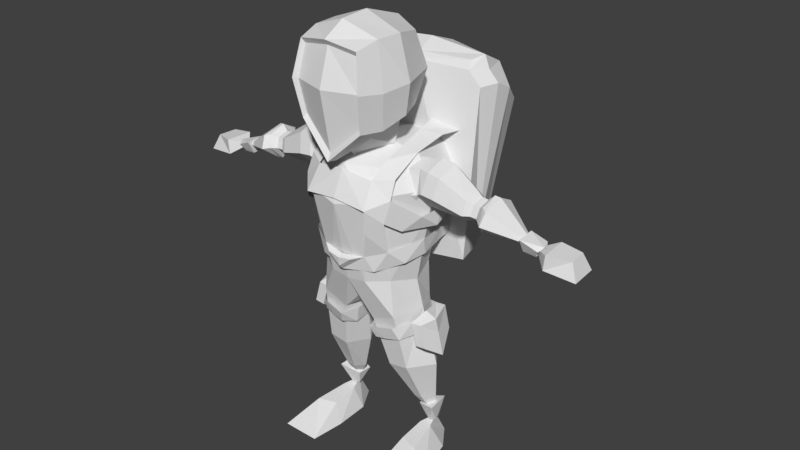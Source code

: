 # Source: AnimationCharColobot1.blend  (saved by Blender 2.79.0; exported with 4.5.12 LTS)
import bpy
from mathutils import Matrix  # noqa: F401  (used for matrix-valued properties, if any)

bpy.ops.wm.read_factory_settings(use_empty=True)
scene = bpy.context.scene
scene.name = 'Scene'

# ---- collections
col_collection_1 = bpy.data.collections.new('Collection 1'); scene.collection.children.link(col_collection_1)

# ---- world
world_world = bpy.data.worlds.new('World'); scene.world = world_world
world_world.color = (0.05088, 0.05088, 0.05088)
world_world.use_sun_shadow = False
world_world.sun_shadow_jitter_overblur = 0.0
world_world.cycles.sampling_method = 'MANUAL'

# ---- meshes
me_cube_005 = bpy.data.meshes.new('Cube.005')
me_cube_005.from_pydata([(0.4777, 0.0, 5.61), (0.4818, -0.7155, 5.079), (0.3324, 0.4426, 5.511), (0.3324, 0.4426, 4.626), (0.4035, -0.6312, 5.533), (0.4268, -0.6242, 4.59), (0.5652, 0.0, 4.676), (0.4318, 0.5421, 5.068), (0.6236, 0.0, 5.068), (0.4531, -0.3368, 5.61), (0.5694, -0.3918, 5.038), (0.5102, -0.3368, 4.575), (0.4378, -0.6617, 5.071), (0.3752, -0.5942, 5.471), (0.3939, -0.5887, 4.64), (0.627, 0.1496, 4.181), (0.6989, 0.1751, 2.158), (0.6655, 0.8518, 3.802), (0.5572, -0.2183, 2.128), (0.4989, -0.1963, 4.077), (0.5294, 0.5142, 2.13), (0.4989, 0.838, 4.077), (0.5787, -0.3533, 3.802), (0.8558, 0.1496, 3.802), (0.3021, 0.4798, 2.005), (0.3328, 0.9268, 3.802), (0.3135, 0.1496, 4.235), (0.2495, 0.838, 4.177), (0.2495, -0.3083, 4.077), (0.2252, -0.2085, 1.995), (0.405, -0.5555, 3.719), (0.5169, 0.5034, 2.627), (0.5109, -0.2198, 2.627), (0.6215, 0.1496, 2.537), (0.2585, 0.6765, 2.627), (0.2555, -0.3942, 2.602), (0.7462, 0.3954, 0.7555), (0.6409, 0.2415, 0.7416), (0.6381, 0.5413, 0.7412), (0.5291, 0.537, 0.7269), (0.5248, 0.2467, 0.7263), (0.4334, 0.3741, 0.7143), (0.1885, 0.1708, 1.99), (0.6702, 0.5054, 0.3516), (0.3686, -0.07156, 1.319), (0.3975, 0.5826, 1.322), (0.6182, 0.5828, 1.351), (0.8422, 0.2729, 1.336), (0.629, -0.06351, 1.352), (0.2125, 0.235, 1.298), (0.6135, 0.6529, 3.39), (0.5168, -0.4454, 3.745), (0.631, 0.68, 3.529), (0.8012, 0.1496, 3.507), (0.4488, 1.668, 2.816), (0.6546, 1.453, 2.712), (0.8729, 1.679, 4.475), (0.7151, 1.759, 4.483), (1.0, 1.384, 4.721), (0.9028, 1.442, 4.805), (0.9186, 0.667, 2.687), (0.8333, 1.018, 2.695), (0.9186, 0.9015, 4.831), (1.0, 1.143, 4.84), (0.7501, 0.9015, 5.007), (0.8666, 1.143, 4.979), (0.5863, 1.851, 4.558), (0.7165, 1.558, 4.941), (0.7848, 1.169, 5.133), (0.7056, 1.005, 5.094), (0.3027, -0.4502, 2.975), (0.5575, -0.3163, 3.063), (0.3984, -0.3843, 2.778), (0.6523, -0.1169, 2.874), (0.7372, 0.1252, 3.13), (0.7198, 0.178, 2.912), (0.6803, 0.5122, 3.124), (0.6361, 0.5992, 2.936), (0.6817, 0.9413, 2.996), (0.168, -0.5482, 2.936), (0.4171, -0.1473, 4.151), (0.6329, 0.137, 4.202), (0.3617, 0.4999, 4.304), (0.637, 0.5792, 4.279), (0.3021, 0.8293, 4.34), (0.7644, 1.039, 4.274), (0.3958, -0.4142, 3.971), (0.6329, -0.2674, 4.001), (0.6438, -0.3696, 3.774), (0.4351, -0.5951, 3.663), (0.5857, -0.4173, 3.483), (0.6802, -0.2134, 3.341), (0.832, -0.03162, 3.509), (0.8613, 0.217, 3.319), (0.859, 0.3149, 3.533), (0.8123, 0.922, 3.58), (0.7999, 1.049, 3.777), (0.1899, -0.2067, 4.371), (0.3022, 0.1236, 4.235), (0.3174, 0.1984, 4.541), (0.1173, 0.0382, 4.572), (0.393, -0.5353, 3.332), (0.6943, -0.04373, 2.031), (0.7716, 0.2125, 1.846), (0.7452, 0.1772, 2.126), (0.631, 0.5202, 2.043), (0.5669, 0.5579, 1.826), (0.6012, -0.1684, 1.805), (0.5456, -0.2444, 1.982), (0.4242, -0.2105, 1.778), (0.233, -0.2962, 1.923), (0.2825, -0.2318, 1.764), (0.1894, -0.04769, 1.708), (0.1549, -0.05373, 1.924), (0.3151, 0.6017, 1.99), (0.3291, 0.5827, 1.811), (0.1548, 0.274, 1.957), (0.19, 0.2576, 1.752), (0.8308, -0.03862, 2.042), (0.908, 0.2177, 1.858), (0.892, 0.1823, 2.059), (0.7674, 0.5253, 2.054), (0.7716, -0.05216, 1.737), (0.8489, 0.2041, 1.553), (0.7083, 0.5118, 1.749), (0.8447, 0.5169, 1.76), (0.908, -0.04706, 1.748), (0.9853, 0.2092, 1.564), (0.5127, -0.5816, 0.00853), (0.6676, 0.5054, 0.3522), (0.6726, 0.6918, 0.00853), (1.015, -0.5816, 0.00853), (0.4616, -0.1207, 0.00853), (0.5817, -0.06818, 0.271), (0.9991, -0.1207, 0.00853), (0.8319, -0.1473, 0.2678), (0.8883, 0.3803, 0.00853), (0.5834, 0.288, 0.3192), (0.7481, 0.285, 0.3219), (0.4843, 0.361, 0.00853), (0.6055, 0.1986, 4.131), (0.7654, 0.2154, 4.142), (0.599, 0.4174, 4.025), (0.7734, 0.003661, 4.082), (0.6327, -0.03315, 4.057), (0.7656, -0.05021, 3.769), (0.6709, -0.1409, 3.773), (0.7645, 0.3823, 3.962), (0.6311, 0.466, 3.671), (0.762, 0.3225, 3.674), (0.6639, 0.2726, 3.508), (0.7591, 0.1227, 3.61), (0.6839, -0.004175, 3.56), (0.9095, 0.2481, 4.18), (0.906, -0.03267, 4.085), (0.8629, -0.1041, 3.827), (0.8674, 0.4695, 3.969), (0.8366, 0.3902, 3.685), (0.8185, 0.1251, 3.59), (1.074, 0.2481, 4.152), (1.071, -0.03267, 4.06), (1.029, -0.1041, 3.81), (1.033, 0.4695, 3.949), (1.003, 0.3902, 3.672), (0.9855, 0.1251, 3.58), (1.412, 0.232, 3.923), (1.411, 0.0203, 3.871), (1.387, -0.03358, 3.697), (1.387, 0.3989, 3.775), (1.37, 0.3392, 3.62), (1.359, 0.1393, 3.569), (1.485, 0.2207, 3.873), (1.485, 0.05746, 3.833), (1.466, 0.01591, 3.699), (1.466, 0.3494, 3.759), (1.453, 0.3033, 3.639), (1.444, 0.1492, 3.599), (1.57, 0.2199, 3.864), (1.57, 0.06029, 3.825), (1.551, 0.01968, 3.694), (1.551, 0.3457, 3.753), (1.539, 0.3006, 3.636), (1.53, 0.15, 3.597), (2.253, 0.1827, 3.51), (1.714, -0.04281, 3.848), (1.689, -0.1176, 3.69), (1.65, 0.1224, 3.512), (1.666, 0.4, 3.583), (1.689, 0.483, 3.799), (1.714, 0.2512, 3.92), (1.642, 0.01051, 3.862), (1.584, 0.1367, 3.518), (1.621, 0.412, 3.81), (1.618, -0.04661, 3.7), (1.598, 0.3486, 3.591), (1.645, 0.235, 3.935), (0.5096, 0.1601, 3.818), (2.115, 0.03711, 3.617), (2.364, 0.1621, 3.557), (2.107, 0.2849, 3.632), (2.306, 0.3147, 3.551), (2.331, 0.08586, 3.518), (2.115, 0.1284, 3.439), (2.277, 0.1391, 3.424), (2.114, 0.2602, 3.448), (2.302, 0.3165, 3.482), (0.7866, 0.2622, 0.6327), (0.7357, 0.4253, 0.3395), (0.7626, 0.5625, 0.6567), (0.6944, 0.541, 0.3395), (0.6738, 0.3772, 0.3395), (0.5223, 0.3428, 0.5602), (0.5884, 0.4112, 0.3395), (0.5111, 0.5444, 0.5539), (0.6386, 0.5473, 0.3395), (-0.4777, 0.0, 5.61), (-0.4818, -0.7155, 5.079), (0.0, -0.5421, 4.159), (0.0, -0.3918, 5.769), (-0.3324, 0.4426, 5.511), (-0.3324, 0.4426, 4.626), (-0.4035, -0.6312, 5.533), (-0.4268, -0.6242, 4.59), (-0.5652, 0.0, 4.676), (-0.4318, 0.5421, 5.068), (0.0, 0.5421, 5.61), (0.0, 0.5421, 4.526), (0.0, 0.6955, 5.068), (-0.6236, 0.0, 5.068), (0.0, 0.0, 4.403), (0.0, 0.0, 5.791), (-0.4531, -0.3368, 5.61), (-0.5694, -0.3918, 5.038), (-0.5102, -0.3368, 4.575), (0.0, -0.6848, 5.604), (0.0, -0.6924, 4.183), (-0.4378, -0.6617, 5.071), (0.0, -0.7832, 5.06), (0.0, -0.6432, 4.281), (0.0, -0.6371, 5.534), (-0.3752, -0.5942, 5.471), (-0.3939, -0.5887, 4.64), (-0.627, 0.1496, 4.181), (-0.6989, 0.1751, 2.158), (-0.6655, 0.8518, 3.802), (-0.5572, -0.2183, 2.128), (-0.4989, -0.1963, 4.077), (-0.5294, 0.5142, 2.13), (-0.4989, 0.838, 4.077), (0.0, 0.5923, 2.24), (0.0, 0.838, 4.18), (0.0, -0.1544, 2.258), (0.0, -0.4204, 4.077), (-0.5787, -0.3533, 3.802), (0.0, 0.1496, 4.314), (0.0, -0.6191, 3.637), (0.0, 0.9471, 3.802), (-0.8558, 0.1496, 3.802), (-0.3021, 0.4798, 2.005), (-0.3328, 0.9268, 3.802), (-0.3135, 0.1496, 4.235), (-0.2495, 0.838, 4.177), (-0.2495, -0.3083, 4.077), (-0.2252, -0.2085, 1.995), (-0.405, -0.5555, 3.719), (-0.5169, 0.5034, 2.627), (-0.5109, -0.2198, 2.627), (0.0, -0.4108, 2.577), (0.0, 0.6893, 2.627), (-0.6215, 0.1496, 2.537), (-0.2585, 0.6765, 2.627), (-0.2555, -0.3942, 2.602), (-0.7462, 0.3954, 0.7555), (-0.6409, 0.2415, 0.7416), (-0.6381, 0.5413, 0.7412), (-0.5291, 0.537, 0.7269), (-0.5248, 0.2467, 0.7263), (-0.4334, 0.3741, 0.7143), (0.0, 0.1675, 2.123), (-0.1885, 0.1708, 1.99), (-0.6702, 0.5054, 0.3516), (-0.3686, -0.07156, 1.319), (-0.3975, 0.5826, 1.322), (-0.6182, 0.5828, 1.351), (-0.8422, 0.2729, 1.336), (-0.629, -0.06351, 1.352), (-0.2125, 0.235, 1.298), (0.0, 1.668, 2.816), (-0.6135, 0.6529, 3.39), (-0.5168, -0.4454, 3.745), (-0.631, 0.68, 3.529), (-0.8012, 0.1496, 3.507), (0.0, 1.825, 4.49), (-0.4488, 1.668, 2.816), (-0.6546, 1.453, 2.712), (-0.8729, 1.679, 4.475), (-0.7151, 1.759, 4.483), (-1.0, 1.384, 4.721), (-0.9028, 1.442, 4.805), (0.0, 0.9865, 2.415), (0.0, 0.7451, 2.496), (0.0, 0.8235, 5.007), (-0.9186, 0.667, 2.687), (-0.8333, 1.018, 2.695), (-0.9186, 0.9015, 4.831), (-1.0, 1.143, 4.84), (-0.7501, 0.9015, 5.007), (-0.8666, 1.143, 4.979), (0.0, 1.924, 4.558), (0.0, 1.575, 5.054), (-0.5863, 1.851, 4.558), (-0.7165, 1.558, 4.941), (-0.7848, 1.169, 5.133), (-0.7056, 1.005, 5.094), (0.0, 1.169, 5.203), (0.0, 0.9278, 5.075), (0.0, 1.916, 4.146), (0.0, -0.4941, 2.945), (-0.3027, -0.4502, 2.975), (0.0, -0.4951, 2.738), (-0.5575, -0.3163, 3.063), (-0.3984, -0.3843, 2.778), (-0.6523, -0.1169, 2.874), (-0.7372, 0.1252, 3.13), (-0.7198, 0.178, 2.912), (-0.6803, 0.5122, 3.124), (-0.6361, 0.5992, 2.936), (-0.6817, 0.9413, 2.996), (0.0, -0.5533, 2.799), (0.0, -0.5653, 2.918), (-0.168, -0.5482, 2.936), (-0.4171, -0.1473, 4.151), (-0.6329, 0.137, 4.202), (-0.3617, 0.4999, 4.304), (-0.637, 0.5792, 4.279), (-0.3021, 0.8293, 4.34), (-0.7644, 1.039, 4.274), (-0.3958, -0.4142, 3.971), (-0.6329, -0.2674, 4.001), (-0.6438, -0.3696, 3.774), (-0.4351, -0.5951, 3.663), (-0.5857, -0.4173, 3.483), (-0.6802, -0.2134, 3.341), (-0.832, -0.03162, 3.509), (-0.8613, 0.217, 3.319), (-0.859, 0.3149, 3.533), (-0.8123, 0.922, 3.58), (-0.7999, 1.049, 3.777), (-0.1899, -0.2067, 4.371), (-0.3022, 0.1236, 4.235), (-0.3174, 0.1984, 4.541), (0.0, -0.2671, 4.131), (0.0, -0.3542, 4.283), (0.0, 0.3869, 4.272), (0.0, 0.4505, 4.498), (-0.1173, 0.0382, 4.572), (0.0, 1.381, 2.415), (0.0, -0.4616, 4.033), (0.0, -0.6161, 3.711), (-0.393, -0.5353, 3.332), (-0.6943, -0.04373, 2.031), (-0.7716, 0.2125, 1.846), (-0.7452, 0.1772, 2.126), (-0.631, 0.5202, 2.043), (-0.5669, 0.5579, 1.826), (-0.6012, -0.1684, 1.805), (-0.5456, -0.2444, 1.982), (-0.4242, -0.2105, 1.778), (-0.233, -0.2962, 1.923), (-0.2825, -0.2318, 1.764), (-0.1894, -0.04769, 1.708), (-0.1549, -0.05373, 1.924), (-0.3151, 0.6017, 1.99), (-0.3291, 0.5827, 1.811), (-0.1548, 0.274, 1.957), (-0.19, 0.2576, 1.752), (-0.8308, -0.03862, 2.042), (-0.908, 0.2177, 1.858), (-0.892, 0.1823, 2.059), (-0.7674, 0.5253, 2.054), (-0.7716, -0.05216, 1.737), (-0.8489, 0.2041, 1.553), (-0.7083, 0.5118, 1.749), (-0.8447, 0.5169, 1.76), (-0.908, -0.04706, 1.748), (-0.9853, 0.2092, 1.564), (-0.5127, -0.5816, 0.002513), (-0.6676, 0.5054, 0.3522), (-0.6726, 0.6918, 0.005355), (-1.015, -0.5816, 0.01145), (-0.4616, -0.1207, 0.00675), (-0.5817, -0.06818, 0.271), (-0.9991, -0.1207, 0.0163), (-0.8319, -0.1473, 0.2678), (-0.8883, 0.3803, 0.01116), (-0.5834, 0.288, 0.3192), (-0.7481, 0.285, 0.3219), (-0.4843, 0.361, 0.004092), (-0.6055, 0.1986, 4.131), (-0.7654, 0.2154, 4.142), (-0.599, 0.4174, 4.025), (-0.7734, 0.003661, 4.082), (-0.6327, -0.03315, 4.057), (-0.7656, -0.05021, 3.769), (-0.6709, -0.1409, 3.773), (-0.7645, 0.3823, 3.962), (-0.6311, 0.466, 3.671), (-0.762, 0.3225, 3.674), (-0.6639, 0.2726, 3.508), (-0.7591, 0.1227, 3.61), (-0.6839, -0.004175, 3.56), (-0.9095, 0.2481, 4.18), (-0.906, -0.03267, 4.085), (-0.8629, -0.1041, 3.827), (-0.8674, 0.4695, 3.969), (-0.8366, 0.3902, 3.685), (-0.8185, 0.1251, 3.59), (-1.074, 0.2481, 4.152), (-1.071, -0.03267, 4.06), (-1.029, -0.1041, 3.81), (-1.033, 0.4695, 3.949), (-1.003, 0.3902, 3.672), (-0.9855, 0.1251, 3.58), (-1.412, 0.232, 3.923), (-1.411, 0.0203, 3.871), (-1.387, -0.03358, 3.697), (-1.387, 0.3989, 3.775), (-1.37, 0.3392, 3.62), (-1.359, 0.1393, 3.569), (-1.485, 0.2207, 3.873), (-1.485, 0.05746, 3.833), (-1.466, 0.01591, 3.699), (-1.466, 0.3494, 3.759), (-1.453, 0.3033, 3.639), (-1.444, 0.1492, 3.599), (-1.57, 0.2199, 3.864), (-1.57, 0.06029, 3.825), (-1.551, 0.01968, 3.694), (-1.551, 0.3457, 3.753), (-1.539, 0.3006, 3.636), (-1.53, 0.15, 3.597), (-2.253, 0.1827, 3.51), (-1.714, -0.04281, 3.848), (-1.689, -0.1176, 3.69), (-1.65, 0.1224, 3.512), (-1.666, 0.4, 3.583), (-1.689, 0.483, 3.799), (-1.714, 0.2512, 3.92), (-1.642, 0.01051, 3.862), (-1.584, 0.1367, 3.518), (-1.621, 0.412, 3.81), (-1.618, -0.04661, 3.7), (-1.598, 0.3486, 3.591), (-1.645, 0.235, 3.935), (-0.5096, 0.1601, 3.818), (-2.115, 0.03711, 3.617), (-2.364, 0.1621, 3.557), (-2.107, 0.2849, 3.632), (-2.306, 0.3147, 3.551), (-2.331, 0.08586, 3.518), (-2.115, 0.1284, 3.439), (-2.277, 0.1391, 3.424), (-2.114, 0.2602, 3.448), (-2.302, 0.3165, 3.482), (-0.7866, 0.2622, 0.6327), (-0.7357, 0.4253, 0.3395), (-0.7626, 0.5625, 0.6567), (-0.6944, 0.541, 0.3395), (-0.6738, 0.3772, 0.3395), (-0.5223, 0.3428, 0.5602), (-0.5884, 0.4112, 0.3395), (-0.5111, 0.5444, 0.5539), (-0.6386, 0.5473, 0.3395), (2.115, 0.03711, 3.617), (2.107, 0.2849, 3.632), (2.115, 0.1284, 3.439), (2.114, 0.2602, 3.448), (2.113, 0.1777, 3.534), (-2.113, 0.1777, 3.534), (0.6456, 0.428, 0.6009), (-0.6456, 0.428, 0.6009), (2.253, 0.1827, 3.51), (2.812, 0.4255, 3.331), (2.446, 0.3759, 3.569), (2.424, 0.3759, 3.375), (2.473, 0.007207, 3.566), (2.451, 0.007207, 3.372), (2.721, 0.3659, 3.538), (2.839, 0.05679, 3.328), (2.748, 0.1164, 3.535), (-2.253, 0.1827, 3.51), (-2.812, 0.4255, 3.331), (-2.446, 0.3759, 3.569), (-2.424, 0.3759, 3.375), (-2.473, 0.007207, 3.566), (-2.451, 0.007207, 3.372), (-2.721, 0.3659, 3.538), (-2.839, 0.05679, 3.328), (-2.748, 0.1164, 3.535)], [], [(4, 234, 239, 13), (5, 1, 12, 14), (7, 2, 0, 8), (3, 7, 8, 6), (6, 8, 10, 11), (226, 227, 7, 3), (229, 6, 11), (11, 217, 229), (8, 0, 9, 10), (227, 225, 2, 7), (226, 3, 6, 229), (0, 230, 218, 9), (2, 225, 230, 0), (4, 1, 10, 9), (234, 4, 9, 218), (5, 235, 217, 11), (1, 5, 11, 10), (12, 13, 239, 237), (14, 12, 237, 238), (235, 5, 14, 238), (1, 4, 13, 12), (30, 28, 252, 255), (23, 15, 19, 22), (35, 30, 255, 267), (34, 268, 256, 25), (17, 21, 15, 23), (26, 27, 250, 254), (28, 26, 254, 252), (31, 34, 25, 17, 52, 50), (32, 51, 30, 35), (249, 24, 42, 278), (18, 32, 35, 29), (20, 24, 34, 31), (20, 31, 33, 16), (16, 33, 32, 18), (24, 249, 268, 34), (29, 35, 267, 251), (44, 49, 41, 40), (45, 46, 38, 39), (47, 48, 37, 36), (48, 44, 40, 37), (46, 47, 36, 38), (278, 42, 29, 251), (40, 41, 43), (39, 38, 43), (36, 37, 43), (37, 40, 43), (38, 36, 43), (41, 39, 43), (41, 49, 45, 39), (20, 16, 47, 46), (18, 29, 44, 48), (16, 18, 48, 47), (24, 20, 46, 45), (24, 45, 49, 42), (29, 42, 49, 44), (55, 58, 61), (65, 59, 67, 68), (63, 58, 59, 65), (287, 292, 57, 54), (22, 53, 23), (53, 52, 17, 23), (308, 66, 316), (58, 56, 57, 59), (56, 55, 54, 57), (60, 62, 64, 301), (299, 61, 300), (64, 62, 63, 65), (62, 60, 61, 63), (301, 64, 69, 315), (287, 54, 356), (58, 55, 56), (61, 58, 63), (309, 67, 66), (67, 309, 68), (315, 69, 68), (59, 57, 66, 67), (64, 65, 68, 69), (66, 57, 316), (57, 292, 316), (66, 308, 309), (68, 309, 314), (68, 314, 315), (301, 300, 60), (319, 70, 79, 328), (70, 319, 72), (70, 72, 71), (72, 73, 71), (73, 74, 71), (74, 73, 75), (75, 76, 74), (76, 75, 77), (76, 77, 78), (329, 328, 79), (70, 317, 329, 79), (51, 32, 33, 53, 22), (31, 52, 53, 33), (22, 19, 28, 51), (19, 15, 26, 28), (15, 21, 27, 26), (51, 28, 30), (81, 82, 80), (82, 81, 83), (82, 83, 85, 84), (81, 80, 87), (87, 80, 86), (88, 87, 86), (89, 90, 88), (90, 91, 88), (91, 92, 88), (92, 91, 93), (93, 94, 92), (94, 93, 95, 96), (98, 99, 97), (98, 97, 351), (351, 97, 352), (99, 98, 353), (353, 354, 99), (99, 354, 100), (352, 97, 100), (97, 99, 100), (356, 55, 61), (356, 54, 55), (61, 299, 356), (300, 61, 60), (71, 90, 101), (89, 86, 357, 358), (101, 90, 89), (101, 70, 71), (105, 104, 120, 121), (105, 121, 125, 124), (105, 103, 106), (103, 102, 107), (107, 102, 108), (108, 109, 107), (109, 108, 110), (110, 111, 109), (111, 110, 112), (112, 110, 113), (106, 114, 105), (114, 106, 115), (114, 115, 117, 116), (112, 113, 116, 117), (119, 120, 118), (120, 119, 121), (104, 102, 118, 120), (103, 105, 124, 123), (123, 124, 125, 127), (122, 123, 127, 126), (119, 118, 126, 127), (118, 102, 122, 126), (121, 119, 127, 125), (102, 103, 123, 122), (88, 86, 89), (128, 133, 132), (130, 129, 138, 136), (131, 135, 128), (130, 136, 139), (132, 133, 137), (132, 134, 131, 128), (134, 135, 131), (133, 138, 137), (137, 138, 129), (136, 138, 134), (139, 137, 129, 130), (139, 136, 134, 132), (128, 135, 133), (138, 133, 135), (134, 138, 135), (137, 139, 132), (141, 142, 140), (141, 140, 143), (143, 140, 144), (144, 145, 143), (145, 144, 146), (142, 141, 147), (147, 148, 142), (148, 147, 149), (149, 150, 148), (150, 149, 151), (151, 152, 150), (146, 152, 145), (145, 152, 151), (147, 141, 153, 156), (143, 145, 155, 154), (141, 143, 154, 153), (145, 151, 158, 155), (151, 149, 157, 158), (149, 147, 156, 157), (155, 158, 164, 161), (157, 156, 162, 163), (154, 155, 161, 160), (158, 157, 163, 164), (156, 153, 159, 162), (153, 154, 160, 159), (164, 163, 169, 170), (162, 159, 165, 168), (159, 160, 166, 165), (161, 164, 170, 167), (163, 162, 168, 169), (160, 161, 167, 166), (167, 170, 176, 173), (169, 168, 174, 175), (166, 167, 173, 172), (170, 169, 175, 176), (168, 165, 171, 174), (165, 166, 172, 171), (176, 182, 179, 173), (176, 175, 181, 182), (175, 174, 180, 181), (174, 171, 177, 180), (171, 172, 178, 177), (173, 179, 178, 172), (184, 185, 183), (186, 187, 183), (188, 189, 183), (189, 184, 183), (185, 186, 183), (187, 188, 183), (194, 192, 188, 187), (193, 191, 186, 185), (195, 190, 184, 189), (192, 195, 189, 188), (191, 194, 187, 186), (190, 193, 185, 184), (178, 179, 193, 190), (182, 181, 194, 191), (180, 177, 195, 192), (177, 178, 190, 195), (179, 182, 191, 193), (181, 180, 192, 194), (146, 144, 196), (144, 140, 196), (150, 152, 196), (148, 150, 196), (152, 146, 196), (140, 142, 196), (142, 148, 196), (198, 199, 197), (199, 198, 200), (198, 197, 201), (201, 197, 202), (202, 203, 201), (203, 202, 204), (204, 205, 203), (205, 204, 199), (200, 205, 199), (207, 208, 206), (208, 207, 209), (207, 206, 210), (210, 206, 211), (211, 212, 210), (212, 211, 213), (213, 214, 212), (214, 213, 208), (209, 214, 208), (221, 240, 239, 234), (222, 241, 236, 216), (224, 228, 215, 219), (220, 223, 228, 224), (223, 233, 232, 228), (226, 220, 224, 227), (229, 233, 223), (233, 229, 217), (228, 232, 231, 215), (227, 224, 219, 225), (226, 229, 223, 220), (215, 231, 218, 230), (219, 215, 230, 225), (221, 231, 232, 216), (234, 218, 231, 221), (222, 233, 217, 235), (216, 232, 233, 222), (236, 237, 239, 240), (241, 238, 237, 236), (235, 238, 241, 222), (216, 236, 240, 221), (264, 255, 252, 262), (257, 253, 246, 242), (271, 267, 255, 264), (270, 259, 256, 268), (244, 257, 242, 248), (260, 254, 250, 261), (262, 252, 254, 260), (265, 288, 290, 244, 259, 270), (266, 271, 264, 289), (249, 278, 279, 258), (245, 263, 271, 266), (247, 265, 270, 258), (247, 243, 269, 265), (243, 245, 266, 269), (258, 270, 268, 249), (263, 251, 267, 271), (281, 276, 277, 286), (282, 275, 274, 283), (284, 272, 273, 285), (285, 273, 276, 281), (283, 274, 272, 284), (278, 251, 263, 279), (276, 280, 277), (275, 280, 274), (272, 280, 273), (273, 280, 276), (274, 280, 272), (277, 280, 275), (277, 275, 282, 286), (247, 283, 284, 243), (245, 285, 281, 263), (243, 284, 285, 245), (258, 282, 283, 247), (258, 279, 286, 282), (263, 281, 286, 279), (294, 303, 297), (307, 312, 311, 298), (305, 307, 298, 297), (287, 293, 296, 292), (253, 257, 291), (291, 257, 244, 290), (308, 316, 310), (297, 298, 296, 295), (295, 296, 293, 294), (302, 301, 306, 304), (299, 300, 303), (306, 307, 305, 304), (304, 305, 303, 302), (301, 315, 313, 306), (287, 356, 293), (297, 295, 294), (303, 305, 297), (309, 310, 311), (311, 312, 309), (315, 312, 313), (298, 311, 310, 296), (306, 313, 312, 307), (310, 316, 296), (296, 316, 292), (310, 309, 308), (312, 314, 309), (312, 315, 314), (301, 302, 300), (319, 328, 330, 318), (318, 321, 319), (318, 320, 321), (321, 320, 322), (322, 320, 323), (323, 324, 322), (324, 323, 325), (325, 326, 324), (325, 327, 326), (329, 330, 328), (318, 330, 329, 317), (289, 253, 291, 269, 266), (265, 269, 291, 290), (253, 289, 262, 246), (246, 262, 260, 242), (242, 260, 261, 248), (289, 264, 262), (332, 331, 333), (333, 334, 332), (333, 335, 336, 334), (332, 338, 331), (338, 337, 331), (339, 337, 338), (340, 339, 341), (341, 339, 342), (342, 339, 343), (343, 344, 342), (344, 343, 345), (345, 347, 346, 344), (349, 348, 350), (349, 351, 348), (351, 352, 348), (350, 353, 349), (353, 350, 354), (350, 355, 354), (352, 355, 348), (348, 355, 350), (356, 303, 294), (356, 294, 293), (303, 356, 299), (300, 302, 303), (320, 359, 341), (340, 358, 357, 337), (359, 340, 341), (359, 320, 318), (363, 379, 378, 362), (363, 382, 383, 379), (363, 364, 361), (361, 365, 360), (365, 366, 360), (366, 365, 367), (367, 368, 366), (368, 367, 369), (369, 370, 368), (370, 371, 368), (364, 363, 372), (372, 373, 364), (372, 374, 375, 373), (370, 375, 374, 371), (377, 376, 378), (378, 379, 377), (362, 378, 376, 360), (361, 381, 382, 363), (381, 385, 383, 382), (380, 384, 385, 381), (377, 385, 384, 376), (376, 384, 380, 360), (379, 383, 385, 377), (360, 380, 381, 361), (339, 340, 337), (386, 390, 391), (388, 394, 396, 387), (389, 386, 393), (388, 397, 394), (390, 395, 391), (390, 386, 389, 392), (392, 389, 393), (391, 395, 396), (395, 387, 396), (394, 392, 396), (397, 388, 387, 395), (397, 390, 392, 394), (386, 391, 393), (396, 393, 391), (392, 393, 396), (395, 390, 397), (399, 398, 400), (399, 401, 398), (401, 402, 398), (402, 401, 403), (403, 404, 402), (400, 405, 399), (405, 400, 406), (406, 407, 405), (407, 406, 408), (408, 409, 407), (409, 408, 410), (404, 403, 410), (403, 409, 410), (405, 414, 411, 399), (401, 412, 413, 403), (399, 411, 412, 401), (403, 413, 416, 409), (409, 416, 415, 407), (407, 415, 414, 405), (413, 419, 422, 416), (415, 421, 420, 414), (412, 418, 419, 413), (416, 422, 421, 415), (414, 420, 417, 411), (411, 417, 418, 412), (422, 428, 427, 421), (420, 426, 423, 417), (417, 423, 424, 418), (419, 425, 428, 422), (421, 427, 426, 420), (418, 424, 425, 419), (425, 431, 434, 428), (427, 433, 432, 426), (424, 430, 431, 425), (428, 434, 433, 427), (426, 432, 429, 423), (423, 429, 430, 424), (434, 431, 437, 440), (434, 440, 439, 433), (433, 439, 438, 432), (432, 438, 435, 429), (429, 435, 436, 430), (431, 430, 436, 437), (442, 441, 443), (444, 441, 445), (446, 441, 447), (447, 441, 442), (443, 441, 444), (445, 441, 446), (452, 445, 446, 450), (451, 443, 444, 449), (453, 447, 442, 448), (450, 446, 447, 453), (449, 444, 445, 452), (448, 442, 443, 451), (436, 448, 451, 437), (440, 449, 452, 439), (438, 450, 453, 435), (435, 453, 448, 436), (437, 451, 449, 440), (439, 452, 450, 438), (404, 454, 402), (402, 454, 398), (408, 454, 410), (406, 454, 408), (410, 454, 404), (398, 454, 400), (400, 454, 406), (456, 455, 457), (457, 458, 456), (456, 459, 455), (459, 460, 455), (460, 459, 461), (461, 462, 460), (462, 461, 463), (463, 457, 462), (458, 457, 463), (465, 464, 466), (466, 467, 465), (465, 468, 464), (468, 469, 464), (469, 468, 470), (470, 471, 469), (471, 470, 472), (472, 466, 471), (467, 466, 472), (197, 199, 474, 473), (204, 202, 475, 476), (202, 197, 473, 475), (199, 204, 476, 474), (475, 473, 477), (476, 475, 477), (473, 474, 477), (474, 476, 477), (457, 455, 478), (460, 462, 478), (455, 460, 478), (462, 457, 478), (206, 208, 479), (213, 211, 479), (211, 206, 479), (208, 213, 479), (466, 464, 480), (469, 471, 480), (464, 469, 480), (471, 466, 480), (483, 481, 485), (481, 484, 486), (486, 485, 481), (486, 484, 482, 488), (481, 483, 484), (482, 487, 489, 488), (485, 486, 489), (484, 487, 482), (483, 485, 489, 487), (489, 486, 488), (487, 484, 483), (492, 494, 490), (490, 495, 493), (495, 490, 494), (495, 497, 491, 493), (490, 493, 492), (491, 497, 498, 496), (494, 498, 495), (493, 491, 496), (492, 496, 498, 494), (498, 497, 495), (496, 492, 493)])
me_cube_005.materials.append(None)
me_cube_005.use_remesh_preserve_volume = False
me_cube_005.use_remesh_preserve_attributes = False
me_cube_005.use_mirror_vertex_groups = False
me_cube_005.update()
arm_armature_001 = bpy.data.armatures.new('Armature.001')  # bones are not reproduced

# ---- objects
ob_armature = bpy.data.objects.new('Armature', arm_armature_001)
ob_cube = bpy.data.objects.new('Cube', me_cube_005)

# ---- transforms, parenting, visibility, modifiers, constraints
ob_armature.location = (0.0, 0.0, 0.0)
ob_armature.show_in_front = True
ob_armature.lineart.crease_threshold = 0.0
ob_cube.parent = ob_armature
ob_cube.location = (0.0, 0.0, 0.0)
ob_cube.lineart.crease_threshold = 0.0
_vg = ob_cube.vertex_groups.new(name='root')
for _i, _w in zip([20, 24, 25, 29, 31, 32, 34, 35, 42, 50, 52, 53, 70, 71, 72, 73, 74, 75, 76, 77, 78, 79, 80, 81, 82, 83, 84, 85, 86, 87, 88, 89, 90, 91, 92, 93, 94, 95, 96, 101, 247, 249, 251, 256, 258, 259, 263, 265, 266, 267, 268, 270, 271, 278, 279, 288, 290, 291, 317, 318, 319, 320, 321, 322, 323, 324, 325, 326, 327, 328, 329, 330, 331, 332, 333, 334, 335, 336, 337, 338, 339, 340, 341, 342, 343, 344, 345, 346, 347, 357, 358, 359], [0.03004, 0.06988, 0.0609, 0.09502, 0.14, 0.01529, 0.6429, 0.142, 0.102, 0.1504, 0.105, 0.04004, 0.85, 0.85, 0.85, 0.85, 0.85, 0.85, 0.85, 0.85, 0.85, 0.85, 0.85, 0.85, 0.85, 0.85, 0.85, 0.85, 0.85, 0.85, 0.85, 0.85, 0.85, 0.85, 0.85, 0.85, 0.85, 0.85, 0.85, 0.85, 0.02992, 0.5623, 0.5597, 0.07291, 0.06986, 0.0607, 0.09501, 0.1396, 0.0149, 0.3943, 0.7599, 0.6427, 0.1419, 0.684, 0.102, 0.1496, 0.104, 0.03116, 0.85, 0.85, 0.85, 0.85, 0.85, 0.85, 0.85, 0.85, 0.85, 0.85, 0.85, 0.85, 0.85, 0.85, 0.85, 0.85, 0.85, 0.85, 0.85, 0.85, 0.85, 0.85, 0.85, 0.85, 0.85, 0.85, 0.85, 0.85, 0.85, 0.85, 0.85, 0.85, 0.85, 0.85]): _vg.add([_i], _w, 'REPLACE')
_vg = ob_cube.vertex_groups.new(name='spine1')
for _i, _w in zip([30, 70, 71, 72, 73, 74, 75, 79, 80, 81, 86, 87, 88, 89, 90, 91, 92, 101, 255, 264, 317, 318, 319, 320, 321, 322, 323, 324, 328, 329, 330, 331, 332, 337, 338, 339, 340, 341, 342, 343, 357, 358, 359], [0.4273, 1.0, 1.0, 1.0, 1.0, 1.0, 1.0, 1.0, 1.0, 1.0, 1.0, 1.0, 1.0, 1.0, 1.0, 1.0, 1.0, 1.0, 0.4273, 0.4273, 1.0, 1.0, 1.0, 1.0, 1.0, 1.0, 1.0, 1.0, 1.0, 1.0, 1.0, 1.0, 1.0, 1.0, 1.0, 1.0, 1.0, 1.0, 1.0, 1.0, 1.0, 1.0, 1.0]): _vg.add([_i], _w, 'REPLACE')
_vg = ob_cube.vertex_groups.new(name='spine2')
for _i, _w in zip([15, 17, 21, 23, 25, 26, 27, 28, 31, 34, 50, 52, 53, 70, 71, 72, 73, 74, 75, 76, 77, 79, 86, 87, 88, 89, 90, 101, 140, 141, 142, 143, 144, 145, 146, 147, 148, 149, 150, 151, 152, 196, 242, 244, 248, 250, 252, 254, 256, 257, 259, 260, 261, 262, 265, 268, 270, 288, 290, 291, 317, 318, 319, 320, 321, 322, 323, 324, 325, 326, 328, 329, 330, 337, 338, 339, 340, 341, 357, 358, 359, 398, 399, 400, 401, 402, 403, 404, 405, 406, 407, 408, 409, 410, 454], [0.2962, 0.5877, 0.4152, 0.1289, 0.6691, 0.5264, 0.356, 0.7533, 0.05034, 0.057, 0.4441, 0.4663, 0.1616, 0.9119, 0.9119, 0.9119, 0.7974, 0.7974, 0.7974, 0.7974, 0.7974, 0.9119, 0.9119, 0.9119, 0.9119, 0.9119, 0.9119, 0.9119, 0.7974, 0.7974, 0.7974, 0.7974, 0.7974, 0.7974, 0.7974, 0.7974, 0.7974, 0.7974, 0.7974, 0.7974, 0.7974, 0.7974, 0.2951, 0.5866, 0.4146, 0.3124, 0.7533, 0.02553, 0.6976, 0.1256, 0.6687, 0.5262, 0.3557, 0.7533, 0.05014, 0.04981, 0.0568, 0.4423, 0.464, 0.1511, 0.9119, 0.9119, 0.9119, 0.9119, 0.9119, 0.7974, 0.7974, 0.7974, 0.7974, 0.7974, 0.9119, 0.9119, 0.9119, 0.9119, 0.9119, 0.9119, 0.9119, 0.9119, 0.9119, 0.9119, 0.9119, 0.7974, 0.7974, 0.7974, 0.7974, 0.7974, 0.7974, 0.7974, 0.7974, 0.7974, 0.7974, 0.7974, 0.7974, 0.7974, 0.7974]): _vg.add([_i], _w, 'REPLACE')
_vg = ob_cube.vertex_groups.new(name='neck')
for _i, _w in zip([15, 17, 21, 26, 27, 28, 97, 98, 99, 100, 242, 244, 248, 250, 252, 254, 260, 261, 262, 348, 349, 350, 351, 352, 353, 354, 355], [0.1059, 0.01865, 0.0817, 0.4537, 0.4537, 0.4537, 1.0, 1.0, 1.0, 1.0, 0.1058, 0.01846, 0.08165, 0.4537, 0.4537, 0.4537, 0.4537, 0.4537, 0.4537, 1.0, 1.0, 1.0, 1.0, 1.0, 1.0, 1.0, 1.0]): _vg.add([_i], _w, 'REPLACE')
_vg = ob_cube.vertex_groups.new(name='head')
_vg.add([0, 1, 2, 3, 4, 5, 6, 7, 8, 9, 10, 11, 12, 13, 14, 215, 216, 217, 218, 219, 220, 221, 222, 223, 224, 225, 226, 227, 228, 229, 230, 231, 232, 233, 234, 235, 236, 237, 238, 239, 240, 241], 1.0, 'REPLACE')
_vg = ob_cube.vertex_groups.new(name='Bone')
for _i, _w in zip([15, 17, 19, 21, 22, 23, 25, 26, 27, 28, 30, 32, 35, 50, 51, 52, 53, 80, 81, 82, 86, 87, 88, 89, 90, 91, 92, 140, 141, 142, 143, 144, 145, 146, 147, 148, 149, 150, 151, 152, 250, 252, 255, 264, 267, 289, 357, 358], [0.3317, 0.06065, 0.9814, 0.07824, 0.3789, 0.1986, 0.01779, 0.161, 0.05709, 1.0, 0.3789, 0.003047, 0.02035, 0.06143, 0.3789, 0.07504, 0.2579, 1.0, 0.4361, 0.4361, 1.0, 1.0, 1.0, 1.0, 1.0, 1.0, 0.9119, 0.7974, 0.7974, 0.7974, 0.7974, 0.7974, 0.7974, 0.7974, 0.7974, 0.7974, 0.7974, 0.7974, 0.7974, 0.7974, 0.02041, 0.2467, 0.2467, 0.1034, 0.003014, 0.04674, 0.2467, 0.2467]): _vg.add([_i], _w, 'REPLACE')
_vg = ob_cube.vertex_groups.new(name='upArm.L')
for _i, _w in zip([147, 153, 154, 155, 156, 157, 158, 159, 160, 161, 162, 163, 164, 165, 166, 167, 168, 169, 170, 171, 172, 173, 174, 175, 176, 177, 178, 179, 180, 181, 182, 184, 185, 186, 187, 188, 189, 190, 191, 192, 193, 194, 195], [0.9993, 0.999, 0.9971, 0.9948, 0.998, 0.996, 0.9944, 0.9972, 0.9919, 0.9856, 0.9947, 0.9897, 0.9858, 0.9724, 0.9214, 0.8943, 0.946, 0.92, 0.9032, 0.8381, 0.7402, 0.7053, 0.7824, 0.7442, 0.7214, 0.2249, 0.2723, 0.2724, 0.228, 0.2226, 0.2536, 0.05824, 0.06013, 0.02494, 0.01724, 0.02902, 0.01755, 0.1209, 0.1008, 0.08765, 0.1276, 0.0897, 0.08788]): _vg.add([_i], _w, 'REPLACE')
_vg = ob_cube.vertex_groups.new(name='lowArm.L')
for _i, _w in zip([165, 166, 167, 168, 169, 170, 171, 172, 173, 174, 175, 176, 177, 178, 179, 180, 181, 182, 183, 184, 185, 186, 187, 188, 189, 190, 191, 192, 193, 194, 195, 197, 198, 199, 200, 201, 202, 203, 204, 205, 473, 474, 475, 476, 477], [0.004858, 0.07773, 0.1043, 0.05369, 0.07931, 0.0957, 0.161, 0.2568, 0.2908, 0.2163, 0.2535, 0.2755, 0.7709, 0.7192, 0.7175, 0.7681, 0.7704, 0.7382, 1.0, 0.9048, 0.9016, 0.9237, 0.9268, 0.947, 0.9399, 0.8578, 0.8771, 0.903, 0.8501, 0.8895, 0.8979, 0.8, 0.8, 0.8, 0.8, 0.8, 0.8, 0.8, 0.8, 0.8, 0.8, 0.8, 0.8, 0.8, 0.8]): _vg.add([_i], _w, 'REPLACE')
_vg = ob_cube.vertex_groups.new(name='hand.L')
for _i, _w in zip([184, 185, 186, 187, 189, 198, 200, 201, 203, 205, 481, 482, 483, 484, 485, 486, 487, 488, 489], [0.02401, 0.02653, 0.02775, 0.02925, 0.002746, 0.8, 0.8, 0.8, 0.8, 0.8, 1.0, 1.0, 1.0, 1.0, 1.0, 1.0, 1.0, 1.0, 1.0]): _vg.add([_i], _w, 'REPLACE')
_vg = ob_cube.vertex_groups.new(name='Bone.001')
for _i, _w in zip([22, 30, 51, 242, 244, 246, 248, 250, 252, 253, 255, 257, 259, 260, 261, 262, 264, 266, 267, 271, 288, 289, 290, 291, 331, 332, 333, 337, 338, 339, 340, 341, 342, 343, 344, 357, 358, 398, 399, 400, 401, 402, 403, 404, 405, 406, 407, 408, 409, 410], [0.002128, 0.1046, 0.05066, 0.3359, 0.06491, 0.9817, 0.08102, 0.02254, 0.207, 0.8798, 0.207, 0.2108, 0.02252, 0.162, 0.05878, 0.9626, 0.3568, 0.03468, 0.006719, 0.03012, 0.068, 0.2467, 0.08344, 0.2951, 1.0, 0.4934, 0.4934, 1.0, 1.0, 1.0, 1.0, 1.0, 1.0, 0.7621, 0.7621, 0.207, 0.207, 0.7974, 0.7974, 0.7974, 0.7974, 0.7974, 0.7974, 0.7974, 0.7974, 0.7974, 0.7974, 0.7974, 0.7974, 0.7974]): _vg.add([_i], _w, 'REPLACE')
_vg = ob_cube.vertex_groups.new(name='upArm.R')
for _i, _w in zip([411, 412, 413, 414, 415, 416, 417, 418, 419, 420, 421, 422, 423, 424, 425, 426, 427, 428, 429, 430, 431, 432, 433, 434, 435, 436, 437, 438, 439, 440, 442, 443, 444, 445, 446, 447, 448, 449, 450, 451, 452, 453], [0.999, 0.9971, 0.9948, 0.998, 0.996, 0.9944, 0.9972, 0.9919, 0.9856, 0.9947, 0.9897, 0.9858, 0.9724, 0.9214, 0.8943, 0.946, 0.92, 0.9032, 0.8381, 0.7402, 0.7053, 0.7824, 0.7442, 0.7214, 0.2249, 0.2723, 0.2724, 0.228, 0.2226, 0.2536, 0.05824, 0.06013, 0.02494, 0.01724, 0.02902, 0.01755, 0.1209, 0.1008, 0.08765, 0.1276, 0.0897, 0.08788]): _vg.add([_i], _w, 'REPLACE')
_vg = ob_cube.vertex_groups.new(name='lowArm.R')
for _i, _w in zip([423, 424, 425, 426, 427, 428, 429, 430, 431, 432, 433, 434, 435, 436, 437, 438, 439, 440, 441, 442, 443, 444, 445, 446, 447, 448, 449, 450, 451, 452, 453, 455, 456, 457, 458, 459, 460, 461, 462, 463, 478], [0.004858, 0.07773, 0.1043, 0.05369, 0.07931, 0.0957, 0.161, 0.2568, 0.2908, 0.2163, 0.2535, 0.2755, 0.7709, 0.7192, 0.7175, 0.7681, 0.7704, 0.7382, 1.0, 0.9048, 0.9016, 0.9237, 0.9268, 0.947, 0.9399, 0.8578, 0.8771, 0.903, 0.8501, 0.8895, 0.8979, 0.7885, 0.7885, 0.7885, 0.7885, 0.7885, 0.7885, 0.7885, 0.7885, 0.7885, 0.7885]): _vg.add([_i], _w, 'REPLACE')
_vg = ob_cube.vertex_groups.new(name='hand.R')
for _i, _w in zip([442, 443, 444, 445, 447, 456, 458, 459, 461, 463, 490, 491, 492, 493, 494, 495, 496, 497, 498], [0.02401, 0.02653, 0.02775, 0.02925, 0.002746, 0.8238, 0.8238, 0.8238, 0.8238, 0.8238, 0.9992, 1.0, 0.9999, 0.9999, 0.9999, 0.9999, 1.0, 1.0, 1.0]): _vg.add([_i], _w, 'REPLACE')
_vg = ob_cube.vertex_groups.new(name='upLeg.L')
for _i, _w in zip([15, 16, 17, 18, 20, 21, 22, 23, 24, 25, 27, 29, 30, 31, 32, 33, 34, 35, 42, 44, 45, 46, 47, 48, 49, 50, 51, 52, 53, 70, 71, 72, 73, 74, 75, 76, 77, 102, 103, 104, 105, 106, 107, 108, 109, 110, 111, 112, 113, 114, 115, 116, 117, 118, 119, 120, 121, 122, 123, 124, 125, 126, 127, 249, 251, 256, 263, 267, 268, 270, 271, 278, 319], [0.01328, 0.9622, 0.08324, 0.94, 0.901, 0.04628, 0.006178, 0.07737, 0.8386, 0.05742, 0.008726, 0.833, 0.02715, 0.7636, 0.8961, 0.956, 0.2403, 0.6958, 0.8287, 0.463, 0.0731, 0.06986, 0.08383, 0.4784, 0.1175, 0.1826, 0.04088, 0.1728, 0.2292, 0.467, 0.467, 0.467, 0.467, 0.467, 0.467, 0.467, 0.467, 1.0, 1.0, 1.0, 1.0, 1.0, 1.0, 1.0, 1.0, 1.0, 1.0, 1.0, 1.0, 1.0, 1.0, 1.0, 1.0, 1.0, 1.0, 1.0, 1.0, 1.0, 1.0, 1.0, 1.0, 1.0, 1.0, 0.1959, 0.2071, 0.02039, 0.01223, 0.273, 0.08545, 0.01793, 0.09713, 0.1493, 0.467]): _vg.add([_i], _w, 'REPLACE')
_vg = ob_cube.vertex_groups.new(name='lowLeg.L')
for _i, _w in zip([16, 20, 24, 29, 36, 37, 38, 39, 40, 41, 42, 43, 44, 45, 46, 47, 48, 49, 129, 130, 136, 139, 206, 207, 208, 209, 210, 211, 212, 213, 214, 479], [0.00524, 0.0369, 0.06231, 0.02323, 0.991, 0.9918, 0.9841, 0.9834, 0.9879, 0.9932, 0.0369, 0.5052, 0.5323, 0.9196, 0.9244, 0.9149, 0.5206, 0.8758, 0.4707, 0.348, 0.02666, 0.03534, 0.2851, 0.3181, 0.3187, 0.4654, 0.2282, 0.2484, 0.08538, 0.3079, 0.4641, 0.2881]): _vg.add([_i], _w, 'REPLACE')
_vg = ob_cube.vertex_groups.new(name='foot.L')
for _i, _w in zip([43, 128, 129, 130, 131, 132, 133, 134, 135, 136, 137, 138, 139, 207, 209, 210, 212, 214], [0.4948, 0.1182, 0.5287, 0.6352, 0.07944, 0.878, 0.9527, 0.2015, 0.8498, 0.8889, 0.9822, 0.9835, 0.9431, 0.6819, 0.5346, 0.7718, 0.9146, 0.5359]): _vg.add([_i], _w, 'REPLACE')
_vg = ob_cube.vertex_groups.new(name='toe.L')
for _i, _w in zip([128, 131, 132, 133, 134, 135, 136], [0.8814, 0.9202, 0.1191, 0.04056, 0.7963, 0.1491, 0.07274]): _vg.add([_i], _w, 'REPLACE')
_vg = ob_cube.vertex_groups.new(name='upLeg.R')
for _i, _w in zip([29, 34, 35, 242, 243, 244, 245, 247, 248, 249, 251, 256, 257, 258, 259, 261, 263, 264, 265, 266, 267, 268, 269, 270, 271, 278, 279, 281, 282, 283, 284, 285, 286, 288, 289, 290, 291, 318, 319, 320, 321, 322, 323, 324, 325, 326, 360, 361, 362, 363, 364, 365, 366, 367, 368, 369, 370, 371, 372, 373, 374, 375, 376, 377, 378, 379, 380, 381, 382, 383, 384, 385], [0.01219, 0.01809, 0.09679, 0.01296, 0.9626, 0.08323, 0.9396, 0.9012, 0.04625, 0.1959, 0.2069, 0.02052, 0.07693, 0.8386, 0.05745, 0.008749, 0.8329, 0.02459, 0.7645, 0.8911, 0.2723, 0.08555, 0.9614, 0.2406, 0.6942, 0.1493, 0.8287, 0.463, 0.07311, 0.06987, 0.08384, 0.4784, 0.1175, 0.1827, 0.03578, 0.1727, 0.2285, 0.467, 0.467, 0.467, 0.467, 0.467, 0.467, 0.467, 0.467, 0.467, 1.0, 1.0, 1.0, 1.0, 1.0, 1.0, 1.0, 1.0, 1.0, 1.0, 1.0, 1.0, 1.0, 1.0, 1.0, 1.0, 1.0, 1.0, 1.0, 1.0, 1.0, 1.0, 1.0, 1.0, 1.0, 1.0]): _vg.add([_i], _w, 'REPLACE')
_vg = ob_cube.vertex_groups.new(name='lowLeg.R')
for _i, _w in zip([243, 247, 258, 263, 272, 273, 274, 275, 276, 277, 279, 280, 281, 282, 283, 284, 285, 286, 387, 388, 397, 464, 465, 466, 467, 468, 469, 470, 471, 472, 480], [0.005187, 0.03688, 0.06231, 0.02324, 0.991, 0.9918, 0.9841, 0.9834, 0.9879, 0.9932, 0.0369, 0.5052, 0.5323, 0.9196, 0.9244, 0.9149, 0.5206, 0.8758, 0.4682, 0.1976, 0.01028, 0.2851, 0.3181, 0.3187, 0.4654, 0.2282, 0.2484, 0.08538, 0.3079, 0.4641, 0.2881]): _vg.add([_i], _w, 'REPLACE')
_vg = ob_cube.vertex_groups.new(name='foot.R')
for _i, _w in zip([280, 386, 387, 388, 389, 390, 391, 392, 393, 394, 395, 396, 397, 465, 467, 468, 470, 472], [0.4948, 0.1203, 0.531, 0.7693, 0.07983, 0.8787, 0.953, 0.205, 0.8478, 0.9034, 0.9826, 0.9833, 0.9542, 0.6819, 0.5346, 0.7718, 0.9146, 0.5359]): _vg.add([_i], _w, 'REPLACE')
_vg = ob_cube.vertex_groups.new(name='toe.R')
for _i, _w in zip([386, 388, 389, 390, 391, 392, 393, 394], [0.8794, 0.01617, 0.9199, 0.1193, 0.04033, 0.7936, 0.1513, 0.07337]): _vg.add([_i], _w, 'REPLACE')
_vg = ob_cube.vertex_groups.new(name='BackPak')
for _i, _w in zip([15, 17, 21, 25, 26, 27, 34, 50, 52, 54, 55, 56, 57, 58, 59, 60, 61, 62, 63, 64, 65, 66, 67, 68, 69, 76, 77, 78, 82, 83, 84, 85, 93, 94, 95, 96, 242, 244, 248, 250, 256, 259, 260, 261, 268, 270, 287, 288, 290, 292, 293, 294, 295, 296, 297, 298, 299, 300, 301, 302, 303, 304, 305, 306, 307, 308, 309, 310, 311, 312, 313, 314, 315, 316, 325, 326, 327, 333, 334, 335, 336, 344, 345, 346, 347, 356], [0.03616, 0.1037, 0.2649, 0.4846, 0.006321, 0.3314, 0.4846, 0.05024, 0.05494, 1.0, 1.0, 1.0, 1.0, 1.0, 1.0, 1.0, 1.0, 1.0, 1.0, 1.0, 1.0, 1.0, 1.0, 1.0, 1.0, 0.2467, 0.2467, 0.2467, 0.2467, 0.2467, 0.2467, 0.2467, 0.2467, 0.2467, 0.2467, 0.2467, 0.0359, 0.1036, 0.2648, 0.3544, 0.4846, 0.4846, 0.006266, 0.3314, 0.4846, 0.4846, 1.0, 0.05003, 0.05467, 1.0, 1.0, 1.0, 1.0, 1.0, 1.0, 1.0, 1.0, 1.0, 1.0, 1.0, 1.0, 1.0, 1.0, 1.0, 1.0, 1.0, 1.0, 1.0, 1.0, 1.0, 1.0, 1.0, 1.0, 1.0, 0.2467, 0.2467, 0.2467, 0.2467, 0.2467, 0.2467, 0.2467, 0.2467, 0.2467, 0.2467, 0.2467, 1.0]): _vg.add([_i], _w, 'REPLACE')
_m = ob_cube.modifiers.new('Armature', 'ARMATURE')
_m.object = ob_armature

# ---- collection membership
col_collection_1.objects.link(ob_armature)
col_collection_1.objects.link(ob_cube)

# ---- scene / render settings (as saved in the file)
scene.frame_start = 1; scene.frame_end = 12; scene.frame_set(0)
scene.render.engine = 'BLENDER_EEVEE_NEXT'
scene.render.resolution_percentage = 50
scene.render.dither_intensity = 0.0
scene.cycles.use_denoising = False
scene.cycles.samples = 128
scene.cycles.sampling_pattern = 'TABULATED_SOBOL'
scene.cycles.use_adaptive_sampling = False
scene.cycles.use_light_tree = False
scene.cycles.blur_glossy = 0.0
scene.cycles.sample_clamp_indirect = 0.0
scene.view_settings.view_transform = 'Standard'
bpy.context.view_layer.update()

# ---- added for rendering (the .blend has no active camera and no usable light): camera, sun
cam_auto = bpy.data.cameras.new('AutoCamera')
cam_auto.lens = 50.0
cam_auto.sensor_width = 36.0
cam_auto.clip_end = 1000.0
ob_auto_camera = bpy.data.objects.new('AutoCamera', cam_auto)
scene.collection.objects.link(ob_auto_camera)
ob_auto_camera.location = (7.90862, -8.92018, 9.22353)
ob_auto_camera.rotation_euler = (1.09748, -7.21219e-08, 0.694738)
scene.camera = ob_auto_camera
light_auto_sun = bpy.data.lights.new('AutoSun', 'SUN')
light_auto_sun.energy = 3.0
light_auto_sun.angle = 0.0523599
ob_auto_sun = bpy.data.objects.new('AutoSun', light_auto_sun)
scene.collection.objects.link(ob_auto_sun)
ob_auto_sun.rotation_euler = (0.872665, 0.174533, 0.523599)
bpy.context.view_layer.update()
